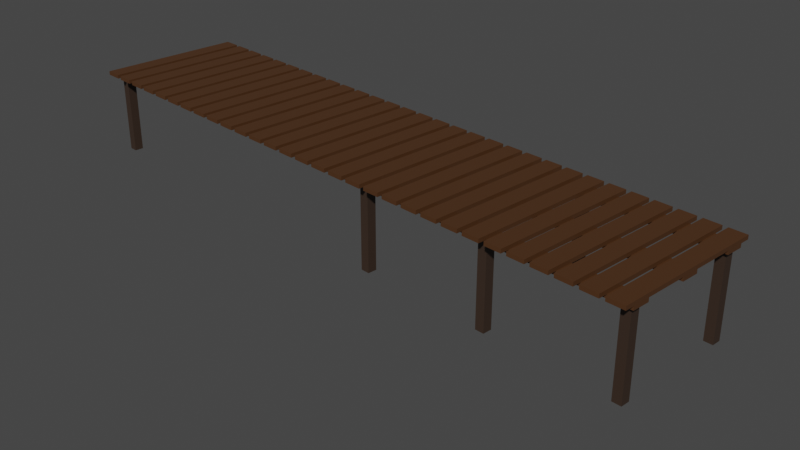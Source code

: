 # Source: Deck.blend  (saved by Blender 3.6.11; exported with 4.5.12 LTS)
import bpy
from mathutils import Matrix  # noqa: F401  (used for matrix-valued properties, if any)

bpy.ops.wm.read_factory_settings(use_empty=True)
scene = bpy.context.scene
scene.name = 'Scene'

# ---- collections
col_collection = bpy.data.collections.new('Collection'); scene.collection.children.link(col_collection)

# ---- materials (node trees are filled in below, after node groups)
mat_material = bpy.data.materials.new('Material')
mat_material.alpha_threshold = 0.0
mat_material.use_transparent_shadow = False
mat_material.roughness = 0.5
mat_material.line_color = (0.0, 0.0, 0.0, 1.0)
mat_material_003 = bpy.data.materials.new('Material.003')
mat_material_003.alpha_threshold = 0.0
mat_material_003.use_transparent_shadow = False
mat_material_003.roughness = 0.5
mat_material_003.line_color = (0.0, 0.0, 0.0, 1.0)
mat_material_001 = bpy.data.materials.new('Material.001')
mat_material_001.alpha_threshold = 0.0
mat_material_001.use_transparent_shadow = False
mat_material_001.roughness = 0.5
mat_material_001.line_color = (0.0, 0.0, 0.0, 1.0)

# ---- material node trees
mat_material.use_nodes = True; mat_material.node_tree.nodes.clear()
_N = mat_material.node_tree.nodes; _L = mat_material.node_tree.links
n0 = _N.new('ShaderNodeOutputMaterial'); n0.name = 'Material Output'; n0.location = (300, 300)
n1 = _N.new('ShaderNodeBsdfPrincipled'); n1.name = 'Principled BSDF'; n1.location = (10, 300)
n1.distribution = 'GGX'
n1.subsurface_method = 'RANDOM_WALK_SKIN'
n1.inputs[0].default_value = (0.07323, 0.02979, 0.009691, 1.0)
n1.inputs[3].default_value = 1.45
n1.inputs[27].default_value = (0.0, 0.0, 0.0, 1.0)
n1.inputs[28].default_value = 1.0
_L.new(n1.outputs[0], n0.inputs[0])
n0.is_active_output = True
mat_material_003.use_nodes = True; mat_material_003.node_tree.nodes.clear()
_N = mat_material_003.node_tree.nodes; _L = mat_material_003.node_tree.links
n0 = _N.new('ShaderNodeOutputMaterial'); n0.name = 'Material Output'; n0.location = (300, 300)
n1 = _N.new('ShaderNodeBsdfPrincipled'); n1.name = 'Principled BSDF'; n1.location = (10, 300)
n1.distribution = 'GGX'
n1.subsurface_method = 'RANDOM_WALK_SKIN'
n1.inputs[3].default_value = 1.45
n1.inputs[27].default_value = (0.0, 0.0, 0.0, 1.0)
n1.inputs[28].default_value = 1.0
_L.new(n1.outputs[0], n0.inputs[0])
n0.is_active_output = True
mat_material_001.use_nodes = True; mat_material_001.node_tree.nodes.clear()
_N = mat_material_001.node_tree.nodes; _L = mat_material_001.node_tree.links
n0 = _N.new('ShaderNodeOutputMaterial'); n0.name = 'Material Output'; n0.location = (300, 300)
n1 = _N.new('ShaderNodeBsdfPrincipled'); n1.name = 'Principled BSDF'; n1.location = (10, 300)
n1.distribution = 'GGX'
n1.subsurface_method = 'RANDOM_WALK_SKIN'
n1.inputs[0].default_value = (0.03968, 0.02352, 0.01553, 1.0)
n1.inputs[3].default_value = 1.45
n1.inputs[27].default_value = (0.0, 0.0, 0.0, 1.0)
n1.inputs[28].default_value = 1.0
_L.new(n1.outputs[0], n0.inputs[0])
n0.is_active_output = True

# ---- world
world_world = bpy.data.worlds.new('World'); scene.world = world_world
world_world.use_nodes = True; world_world.node_tree.nodes.clear()
_N = world_world.node_tree.nodes; _L = world_world.node_tree.links
n0 = _N.new('ShaderNodeOutputWorld'); n0.name = 'World Output'; n0.location = (300, 300)
n1 = _N.new('ShaderNodeBackground'); n1.name = 'Background'; n1.location = (10, 300)
n1.inputs[0].default_value = (0.05088, 0.05088, 0.05088, 1.0)
_L.new(n1.outputs[0], n0.inputs[0])
n0.is_active_output = True
world_world.color = (0.05088, 0.05088, 0.05088)
world_world.use_sun_shadow = False
world_world.sun_shadow_jitter_overblur = 0.0

# ---- cameras
cam_camera = bpy.data.cameras.new('Camera')
cam_camera.clip_end = 100.0
cam_camera.ortho_scale = 7.314

# ---- meshes
me_cube = bpy.data.meshes.new('Cube')
me_cube.from_pydata([(0.7283, 0.7283, 0.03667), (0.7283, 0.7283, -0.03667), (0.7283, -0.7283, 0.03667), (0.7283, -0.7283, -0.03667), (-0.7283, 0.7283, 0.03667), (-0.7283, 0.7283, -0.03667), (-0.7283, -0.7283, 0.03667), (-0.7283, -0.7283, -0.03667), (2.622, 0.7283, 0.03667), (2.622, 0.7283, -0.03667), (2.622, -0.7283, 0.03667), (2.622, -0.7283, -0.03667), (1.165, 0.7283, 0.03667), (1.165, 0.7283, -0.03667), (1.165, -0.7283, 0.03667), (1.165, -0.7283, -0.03667), (4.515, 0.7283, 0.03667), (4.515, 0.7283, -0.03667), (4.515, -0.7283, 0.03667), (4.515, -0.7283, -0.03667), (3.059, 0.7283, 0.03667), (3.059, 0.7283, -0.03667), (3.059, -0.7283, 0.03667), (3.059, -0.7283, -0.03667), (6.409, 0.7283, 0.03667), (6.409, 0.7283, -0.03667), (6.409, -0.7283, 0.03667), (6.409, -0.7283, -0.03667), (4.952, 0.7283, 0.03667), (4.952, 0.7283, -0.03667), (4.952, -0.7283, 0.03667), (4.952, -0.7283, -0.03667), (8.302, 0.7283, 0.03667), (8.302, 0.7283, -0.03667), (8.302, -0.7283, 0.03667), (8.302, -0.7283, -0.03667), (6.846, 0.7283, 0.03667), (6.846, 0.7283, -0.03667), (6.846, -0.7283, 0.03667), (6.846, -0.7283, -0.03667), (10.2, 0.7283, 0.03667), (10.2, 0.7283, -0.03667), (10.2, -0.7283, 0.03667), (10.2, -0.7283, -0.03667), (8.739, 0.7283, 0.03667), (8.739, 0.7283, -0.03667), (8.739, -0.7283, 0.03667), (8.739, -0.7283, -0.03667), (12.09, 0.7283, 0.03667), (12.09, 0.7283, -0.03667), (12.09, -0.7283, 0.03667), (12.09, -0.7283, -0.03667), (10.63, 0.7283, 0.03667), (10.63, 0.7283, -0.03667), (10.63, -0.7283, 0.03667), (10.63, -0.7283, -0.03667), (13.98, 0.7283, 0.03667), (13.98, 0.7283, -0.03667), (13.98, -0.7283, 0.03667), (13.98, -0.7283, -0.03667), (12.53, 0.7283, 0.03667), (12.53, 0.7283, -0.03667), (12.53, -0.7283, 0.03667), (12.53, -0.7283, -0.03667), (15.88, 0.7283, 0.03667), (15.88, 0.7283, -0.03667), (15.88, -0.7283, 0.03667), (15.88, -0.7283, -0.03667), (14.42, 0.7283, 0.03667), (14.42, 0.7283, -0.03667), (14.42, -0.7283, 0.03667), (14.42, -0.7283, -0.03667), (17.77, 0.7283, 0.03667), (17.77, 0.7283, -0.03667), (17.77, -0.7283, 0.03667), (17.77, -0.7283, -0.03667), (16.31, 0.7283, 0.03667), (16.31, 0.7283, -0.03667), (16.31, -0.7283, 0.03667), (16.31, -0.7283, -0.03667), (19.66, 0.7283, 0.03667), (19.66, 0.7283, -0.03667), (19.66, -0.7283, 0.03667), (19.66, -0.7283, -0.03667), (18.21, 0.7283, 0.03667), (18.21, 0.7283, -0.03667), (18.21, -0.7283, 0.03667), (18.21, -0.7283, -0.03667), (21.56, 0.7283, 0.03667), (21.56, 0.7283, -0.03667), (21.56, -0.7283, 0.03667), (21.56, -0.7283, -0.03667), (20.1, 0.7283, 0.03667), (20.1, 0.7283, -0.03667), (20.1, -0.7283, 0.03667), (20.1, -0.7283, -0.03667), (23.45, 0.7283, 0.03667), (23.45, 0.7283, -0.03667), (23.45, -0.7283, 0.03667), (23.45, -0.7283, -0.03667), (21.99, 0.7283, 0.03667), (21.99, 0.7283, -0.03667), (21.99, -0.7283, 0.03667), (21.99, -0.7283, -0.03667), (25.34, 0.7283, 0.03667), (25.34, 0.7283, -0.03667), (25.34, -0.7283, 0.03667), (25.34, -0.7283, -0.03667), (23.89, 0.7283, 0.03667), (23.89, 0.7283, -0.03667), (23.89, -0.7283, 0.03667), (23.89, -0.7283, -0.03667), (27.24, 0.7283, 0.03667), (27.24, 0.7283, -0.03667), (27.24, -0.7283, 0.03667), (27.24, -0.7283, -0.03667), (25.78, 0.7283, 0.03667), (25.78, 0.7283, -0.03667), (25.78, -0.7283, 0.03667), (25.78, -0.7283, -0.03667), (29.13, 0.7283, 0.03667), (29.13, 0.7283, -0.03667), (29.13, -0.7283, 0.03667), (29.13, -0.7283, -0.03667), (27.67, 0.7283, 0.03667), (27.67, 0.7283, -0.03667), (27.67, -0.7283, 0.03667), (27.67, -0.7283, -0.03667), (31.02, 0.7283, 0.03667), (31.02, 0.7283, -0.03667), (31.02, -0.7283, 0.03667), (31.02, -0.7283, -0.03667), (29.57, 0.7283, 0.03667), (29.57, 0.7283, -0.03667), (29.57, -0.7283, 0.03667), (29.57, -0.7283, -0.03667), (32.92, 0.7283, 0.03667), (32.92, 0.7283, -0.03667), (32.92, -0.7283, 0.03667), (32.92, -0.7283, -0.03667), (31.46, 0.7283, 0.03667), (31.46, 0.7283, -0.03667), (31.46, -0.7283, 0.03667), (31.46, -0.7283, -0.03667), (34.81, 0.7283, 0.03667), (34.81, 0.7283, -0.03667), (34.81, -0.7283, 0.03667), (34.81, -0.7283, -0.03667), (33.36, 0.7283, 0.03667), (33.36, 0.7283, -0.03667), (33.36, -0.7283, 0.03667), (33.36, -0.7283, -0.03667), (36.71, 0.7283, 0.03667), (36.71, 0.7283, -0.03667), (36.71, -0.7283, 0.03667), (36.71, -0.7283, -0.03667), (35.25, 0.7283, 0.03667), (35.25, 0.7283, -0.03667), (35.25, -0.7283, 0.03667), (35.25, -0.7283, -0.03667), (38.6, 0.7283, 0.03667), (38.6, 0.7283, -0.03667), (38.6, -0.7283, 0.03667), (38.6, -0.7283, -0.03667), (37.14, 0.7283, 0.03667), (37.14, 0.7283, -0.03667), (37.14, -0.7283, 0.03667), (37.14, -0.7283, -0.03667), (40.49, 0.7283, 0.03667), (40.49, 0.7283, -0.03667), (40.49, -0.7283, 0.03667), (40.49, -0.7283, -0.03667), (39.04, 0.7283, 0.03667), (39.04, 0.7283, -0.03667), (39.04, -0.7283, 0.03667), (39.04, -0.7283, -0.03667), (42.39, 0.7283, 0.03667), (42.39, 0.7283, -0.03667), (42.39, -0.7283, 0.03667), (42.39, -0.7283, -0.03667), (40.93, 0.7283, 0.03667), (40.93, 0.7283, -0.03667), (40.93, -0.7283, 0.03667), (40.93, -0.7283, -0.03667), (44.28, 0.7283, 0.03667), (44.28, 0.7283, -0.03667), (44.28, -0.7283, 0.03667), (44.28, -0.7283, -0.03667), (42.82, 0.7283, 0.03667), (42.82, 0.7283, -0.03667), (42.82, -0.7283, 0.03667), (42.82, -0.7283, -0.03667), (46.17, 0.7283, 0.03667), (46.17, 0.7283, -0.03667), (46.17, -0.7283, 0.03667), (46.17, -0.7283, -0.03667), (44.72, 0.7283, 0.03667), (44.72, 0.7283, -0.03667), (44.72, -0.7283, 0.03667), (44.72, -0.7283, -0.03667), (48.07, 0.7283, 0.03667), (48.07, 0.7283, -0.03667), (48.07, -0.7283, 0.03667), (48.07, -0.7283, -0.03667), (46.61, 0.7283, 0.03667), (46.61, 0.7283, -0.03667), (46.61, -0.7283, 0.03667), (46.61, -0.7283, -0.03667), (49.96, 0.7283, 0.03667), (49.96, 0.7283, -0.03667), (49.96, -0.7283, 0.03667), (49.96, -0.7283, -0.03667), (48.5, 0.7283, 0.03667), (48.5, 0.7283, -0.03667), (48.5, -0.7283, 0.03667), (48.5, -0.7283, -0.03667), (51.85, 0.7283, 0.03667), (51.85, 0.7283, -0.03667), (51.85, -0.7283, 0.03667), (51.85, -0.7283, -0.03667), (50.4, 0.7283, 0.03667), (50.4, 0.7283, -0.03667), (50.4, -0.7283, 0.03667), (50.4, -0.7283, -0.03667), (53.75, 0.7283, 0.03667), (53.75, 0.7283, -0.03667), (53.75, -0.7283, 0.03667), (53.75, -0.7283, -0.03667), (52.29, 0.7283, 0.03667), (52.29, 0.7283, -0.03667), (52.29, -0.7283, 0.03667), (52.29, -0.7283, -0.03667), (55.64, 0.7283, 0.03667), (55.64, 0.7283, -0.03667), (55.64, -0.7283, 0.03667), (55.64, -0.7283, -0.03667), (54.18, 0.7283, 0.03667), (54.18, 0.7283, -0.03667), (54.18, -0.7283, 0.03667), (54.18, -0.7283, -0.03667)], [], [(0, 4, 6, 2), (3, 2, 6, 7), (7, 6, 4, 5), (5, 1, 3, 7), (1, 0, 2, 3), (5, 4, 0, 1), (8, 12, 14, 10), (11, 10, 14, 15), (15, 14, 12, 13), (13, 9, 11, 15), (9, 8, 10, 11), (13, 12, 8, 9), (16, 20, 22, 18), (19, 18, 22, 23), (23, 22, 20, 21), (21, 17, 19, 23), (17, 16, 18, 19), (21, 20, 16, 17), (24, 28, 30, 26), (27, 26, 30, 31), (31, 30, 28, 29), (29, 25, 27, 31), (25, 24, 26, 27), (29, 28, 24, 25), (32, 36, 38, 34), (35, 34, 38, 39), (39, 38, 36, 37), (37, 33, 35, 39), (33, 32, 34, 35), (37, 36, 32, 33), (40, 44, 46, 42), (43, 42, 46, 47), (47, 46, 44, 45), (45, 41, 43, 47), (41, 40, 42, 43), (45, 44, 40, 41), (48, 52, 54, 50), (51, 50, 54, 55), (55, 54, 52, 53), (53, 49, 51, 55), (49, 48, 50, 51), (53, 52, 48, 49), (56, 60, 62, 58), (59, 58, 62, 63), (63, 62, 60, 61), (61, 57, 59, 63), (57, 56, 58, 59), (61, 60, 56, 57), (64, 68, 70, 66), (67, 66, 70, 71), (71, 70, 68, 69), (69, 65, 67, 71), (65, 64, 66, 67), (69, 68, 64, 65), (72, 76, 78, 74), (75, 74, 78, 79), (79, 78, 76, 77), (77, 73, 75, 79), (73, 72, 74, 75), (77, 76, 72, 73), (80, 84, 86, 82), (83, 82, 86, 87), (87, 86, 84, 85), (85, 81, 83, 87), (81, 80, 82, 83), (85, 84, 80, 81), (88, 92, 94, 90), (91, 90, 94, 95), (95, 94, 92, 93), (93, 89, 91, 95), (89, 88, 90, 91), (93, 92, 88, 89), (96, 100, 102, 98), (99, 98, 102, 103), (103, 102, 100, 101), (101, 97, 99, 103), (97, 96, 98, 99), (101, 100, 96, 97), (104, 108, 110, 106), (107, 106, 110, 111), (111, 110, 108, 109), (109, 105, 107, 111), (105, 104, 106, 107), (109, 108, 104, 105), (112, 116, 118, 114), (115, 114, 118, 119), (119, 118, 116, 117), (117, 113, 115, 119), (113, 112, 114, 115), (117, 116, 112, 113), (120, 124, 126, 122), (123, 122, 126, 127), (127, 126, 124, 125), (125, 121, 123, 127), (121, 120, 122, 123), (125, 124, 120, 121), (128, 132, 134, 130), (131, 130, 134, 135), (135, 134, 132, 133), (133, 129, 131, 135), (129, 128, 130, 131), (133, 132, 128, 129), (136, 140, 142, 138), (139, 138, 142, 143), (143, 142, 140, 141), (141, 137, 139, 143), (137, 136, 138, 139), (141, 140, 136, 137), (144, 148, 150, 146), (147, 146, 150, 151), (151, 150, 148, 149), (149, 145, 147, 151), (145, 144, 146, 147), (149, 148, 144, 145), (152, 156, 158, 154), (155, 154, 158, 159), (159, 158, 156, 157), (157, 153, 155, 159), (153, 152, 154, 155), (157, 156, 152, 153), (160, 164, 166, 162), (163, 162, 166, 167), (167, 166, 164, 165), (165, 161, 163, 167), (161, 160, 162, 163), (165, 164, 160, 161), (168, 172, 174, 170), (171, 170, 174, 175), (175, 174, 172, 173), (173, 169, 171, 175), (169, 168, 170, 171), (173, 172, 168, 169), (176, 180, 182, 178), (179, 178, 182, 183), (183, 182, 180, 181), (181, 177, 179, 183), (177, 176, 178, 179), (181, 180, 176, 177), (184, 188, 190, 186), (187, 186, 190, 191), (191, 190, 188, 189), (189, 185, 187, 191), (185, 184, 186, 187), (189, 188, 184, 185), (192, 196, 198, 194), (195, 194, 198, 199), (199, 198, 196, 197), (197, 193, 195, 199), (193, 192, 194, 195), (197, 196, 192, 193), (200, 204, 206, 202), (203, 202, 206, 207), (207, 206, 204, 205), (205, 201, 203, 207), (201, 200, 202, 203), (205, 204, 200, 201), (208, 212, 214, 210), (211, 210, 214, 215), (215, 214, 212, 213), (213, 209, 211, 215), (209, 208, 210, 211), (213, 212, 208, 209), (216, 220, 222, 218), (219, 218, 222, 223), (223, 222, 220, 221), (221, 217, 219, 223), (217, 216, 218, 219), (221, 220, 216, 217), (224, 228, 230, 226), (227, 226, 230, 231), (231, 230, 228, 229), (229, 225, 227, 231), (225, 224, 226, 227), (229, 228, 224, 225), (232, 236, 238, 234), (235, 234, 238, 239), (239, 238, 236, 237), (237, 233, 235, 239), (233, 232, 234, 235), (237, 236, 232, 233)])
_uv = me_cube.uv_layers.new(name='UVMap')
_uv.uv.foreach_set('vector', [0.625, 0.5, 0.875, 0.5, 0.875, 0.75, 0.625, 0.75, 0.375, 0.75, 0.625, 0.75, 0.625, 1.0, 0.375, 1.0, 0.375, 0.0, 0.625, 0.0, 0.625, 0.25, 0.375, 0.25, 0.125, 0.5, 0.375, 0.5, 0.375, 0.75, 0.125, 0.75, 0.375, 0.5, 0.625, 0.5, 0.625, 0.75, 0.375, 0.75, 0.375, 0.25, 0.625, 0.25, 0.625, 0.5, 0.375, 0.5, 0.625, 0.5, 0.875, 0.5, 0.875, 0.75, 0.625, 0.75, 0.375, 0.75, 0.625, 0.75, 0.625, 1.0, 0.375, 1.0, 0.375, 0.0, 0.625, 0.0, 0.625, 0.25, 0.375, 0.25, 0.125, 0.5, 0.375, 0.5, 0.375, 0.75, 0.125, 0.75, 0.375, 0.5, 0.625, 0.5, 0.625, 0.75, 0.375, 0.75, 0.375, 0.25, 0.625, 0.25, 0.625, 0.5, 0.375, 0.5, 0.625, 0.5, 0.875, 0.5, 0.875, 0.75, 0.625, 0.75, 0.375, 0.75, 0.625, 0.75, 0.625, 1.0, 0.375, 1.0, 0.375, 0.0, 0.625, 0.0, 0.625, 0.25, 0.375, 0.25, 0.125, 0.5, 0.375, 0.5, 0.375, 0.75, 0.125, 0.75, 0.375, 0.5, 0.625, 0.5, 0.625, 0.75, 0.375, 0.75, 0.375, 0.25, 0.625, 0.25, 0.625, 0.5, 0.375, 0.5, 0.625, 0.5, 0.875, 0.5, 0.875, 0.75, 0.625, 0.75, 0.375, 0.75, 0.625, 0.75, 0.625, 1.0, 0.375, 1.0, 0.375, 0.0, 0.625, 0.0, 0.625, 0.25, 0.375, 0.25, 0.125, 0.5, 0.375, 0.5, 0.375, 0.75, 0.125, 0.75, 0.375, 0.5, 0.625, 0.5, 0.625, 0.75, 0.375, 0.75, 0.375, 0.25, 0.625, 0.25, 0.625, 0.5, 0.375, 0.5, 0.625, 0.5, 0.875, 0.5, 0.875, 0.75, 0.625, 0.75, 0.375, 0.75, 0.625, 0.75, 0.625, 1.0, 0.375, 1.0, 0.375, 0.0, 0.625, 0.0, 0.625, 0.25, 0.375, 0.25, 0.125, 0.5, 0.375, 0.5, 0.375, 0.75, 0.125, 0.75, 0.375, 0.5, 0.625, 0.5, 0.625, 0.75, 0.375, 0.75, 0.375, 0.25, 0.625, 0.25, 0.625, 0.5, 0.375, 0.5, 0.625, 0.5, 0.875, 0.5, 0.875, 0.75, 0.625, 0.75, 0.375, 0.75, 0.625, 0.75, 0.625, 1.0, 0.375, 1.0, 0.375, 0.0, 0.625, 0.0, 0.625, 0.25, 0.375, 0.25, 0.125, 0.5, 0.375, 0.5, 0.375, 0.75, 0.125, 0.75, 0.375, 0.5, 0.625, 0.5, 0.625, 0.75, 0.375, 0.75, 0.375, 0.25, 0.625, 0.25, 0.625, 0.5, 0.375, 0.5, 0.625, 0.5, 0.875, 0.5, 0.875, 0.75, 0.625, 0.75, 0.375, 0.75, 0.625, 0.75, 0.625, 1.0, 0.375, 1.0, 0.375, 0.0, 0.625, 0.0, 0.625, 0.25, 0.375, 0.25, 0.125, 0.5, 0.375, 0.5, 0.375, 0.75, 0.125, 0.75, 0.375, 0.5, 0.625, 0.5, 0.625, 0.75, 0.375, 0.75, 0.375, 0.25, 0.625, 0.25, 0.625, 0.5, 0.375, 0.5, 0.625, 0.5, 0.875, 0.5, 0.875, 0.75, 0.625, 0.75, 0.375, 0.75, 0.625, 0.75, 0.625, 1.0, 0.375, 1.0, 0.375, 0.0, 0.625, 0.0, 0.625, 0.25, 0.375, 0.25, 0.125, 0.5, 0.375, 0.5, 0.375, 0.75, 0.125, 0.75, 0.375, 0.5, 0.625, 0.5, 0.625, 0.75, 0.375, 0.75, 0.375, 0.25, 0.625, 0.25, 0.625, 0.5, 0.375, 0.5, 0.625, 0.5, 0.875, 0.5, 0.875, 0.75, 0.625, 0.75, 0.375, 0.75, 0.625, 0.75, 0.625, 1.0, 0.375, 1.0, 0.375, 0.0, 0.625, 0.0, 0.625, 0.25, 0.375, 0.25, 0.125, 0.5, 0.375, 0.5, 0.375, 0.75, 0.125, 0.75, 0.375, 0.5, 0.625, 0.5, 0.625, 0.75, 0.375, 0.75, 0.375, 0.25, 0.625, 0.25, 0.625, 0.5, 0.375, 0.5, 0.625, 0.5, 0.875, 0.5, 0.875, 0.75, 0.625, 0.75, 0.375, 0.75, 0.625, 0.75, 0.625, 1.0, 0.375, 1.0, 0.375, 0.0, 0.625, 0.0, 0.625, 0.25, 0.375, 0.25, 0.125, 0.5, 0.375, 0.5, 0.375, 0.75, 0.125, 0.75, 0.375, 0.5, 0.625, 0.5, 0.625, 0.75, 0.375, 0.75, 0.375, 0.25, 0.625, 0.25, 0.625, 0.5, 0.375, 0.5, 0.625, 0.5, 0.875, 0.5, 0.875, 0.75, 0.625, 0.75, 0.375, 0.75, 0.625, 0.75, 0.625, 1.0, 0.375, 1.0, 0.375, 0.0, 0.625, 0.0, 0.625, 0.25, 0.375, 0.25, 0.125, 0.5, 0.375, 0.5, 0.375, 0.75, 0.125, 0.75, 0.375, 0.5, 0.625, 0.5, 0.625, 0.75, 0.375, 0.75, 0.375, 0.25, 0.625, 0.25, 0.625, 0.5, 0.375, 0.5, 0.625, 0.5, 0.875, 0.5, 0.875, 0.75, 0.625, 0.75, 0.375, 0.75, 0.625, 0.75, 0.625, 1.0, 0.375, 1.0, 0.375, 0.0, 0.625, 0.0, 0.625, 0.25, 0.375, 0.25, 0.125, 0.5, 0.375, 0.5, 0.375, 0.75, 0.125, 0.75, 0.375, 0.5, 0.625, 0.5, 0.625, 0.75, 0.375, 0.75, 0.375, 0.25, 0.625, 0.25, 0.625, 0.5, 0.375, 0.5, 0.625, 0.5, 0.875, 0.5, 0.875, 0.75, 0.625, 0.75, 0.375, 0.75, 0.625, 0.75, 0.625, 1.0, 0.375, 1.0, 0.375, 0.0, 0.625, 0.0, 0.625, 0.25, 0.375, 0.25, 0.125, 0.5, 0.375, 0.5, 0.375, 0.75, 0.125, 0.75, 0.375, 0.5, 0.625, 0.5, 0.625, 0.75, 0.375, 0.75, 0.375, 0.25, 0.625, 0.25, 0.625, 0.5, 0.375, 0.5, 0.625, 0.5, 0.875, 0.5, 0.875, 0.75, 0.625, 0.75, 0.375, 0.75, 0.625, 0.75, 0.625, 1.0, 0.375, 1.0, 0.375, 0.0, 0.625, 0.0, 0.625, 0.25, 0.375, 0.25, 0.125, 0.5, 0.375, 0.5, 0.375, 0.75, 0.125, 0.75, 0.375, 0.5, 0.625, 0.5, 0.625, 0.75, 0.375, 0.75, 0.375, 0.25, 0.625, 0.25, 0.625, 0.5, 0.375, 0.5, 0.625, 0.5, 0.875, 0.5, 0.875, 0.75, 0.625, 0.75, 0.375, 0.75, 0.625, 0.75, 0.625, 1.0, 0.375, 1.0, 0.375, 0.0, 0.625, 0.0, 0.625, 0.25, 0.375, 0.25, 0.125, 0.5, 0.375, 0.5, 0.375, 0.75, 0.125, 0.75, 0.375, 0.5, 0.625, 0.5, 0.625, 0.75, 0.375, 0.75, 0.375, 0.25, 0.625, 0.25, 0.625, 0.5, 0.375, 0.5, 0.625, 0.5, 0.875, 0.5, 0.875, 0.75, 0.625, 0.75, 0.375, 0.75, 0.625, 0.75, 0.625, 1.0, 0.375, 1.0, 0.375, 0.0, 0.625, 0.0, 0.625, 0.25, 0.375, 0.25, 0.125, 0.5, 0.375, 0.5, 0.375, 0.75, 0.125, 0.75, 0.375, 0.5, 0.625, 0.5, 0.625, 0.75, 0.375, 0.75, 0.375, 0.25, 0.625, 0.25, 0.625, 0.5, 0.375, 0.5, 0.625, 0.5, 0.875, 0.5, 0.875, 0.75, 0.625, 0.75, 0.375, 0.75, 0.625, 0.75, 0.625, 1.0, 0.375, 1.0, 0.375, 0.0, 0.625, 0.0, 0.625, 0.25, 0.375, 0.25, 0.125, 0.5, 0.375, 0.5, 0.375, 0.75, 0.125, 0.75, 0.375, 0.5, 0.625, 0.5, 0.625, 0.75, 0.375, 0.75, 0.375, 0.25, 0.625, 0.25, 0.625, 0.5, 0.375, 0.5, 0.625, 0.5, 0.875, 0.5, 0.875, 0.75, 0.625, 0.75, 0.375, 0.75, 0.625, 0.75, 0.625, 1.0, 0.375, 1.0, 0.375, 0.0, 0.625, 0.0, 0.625, 0.25, 0.375, 0.25, 0.125, 0.5, 0.375, 0.5, 0.375, 0.75, 0.125, 0.75, 0.375, 0.5, 0.625, 0.5, 0.625, 0.75, 0.375, 0.75, 0.375, 0.25, 0.625, 0.25, 0.625, 0.5, 0.375, 0.5, 0.625, 0.5, 0.875, 0.5, 0.875, 0.75, 0.625, 0.75, 0.375, 0.75, 0.625, 0.75, 0.625, 1.0, 0.375, 1.0, 0.375, 0.0, 0.625, 0.0, 0.625, 0.25, 0.375, 0.25, 0.125, 0.5, 0.375, 0.5, 0.375, 0.75, 0.125, 0.75, 0.375, 0.5, 0.625, 0.5, 0.625, 0.75, 0.375, 0.75, 0.375, 0.25, 0.625, 0.25, 0.625, 0.5, 0.375, 0.5, 0.625, 0.5, 0.875, 0.5, 0.875, 0.75, 0.625, 0.75, 0.375, 0.75, 0.625, 0.75, 0.625, 1.0, 0.375, 1.0, 0.375, 0.0, 0.625, 0.0, 0.625, 0.25, 0.375, 0.25, 0.125, 0.5, 0.375, 0.5, 0.375, 0.75, 0.125, 0.75, 0.375, 0.5, 0.625, 0.5, 0.625, 0.75, 0.375, 0.75, 0.375, 0.25, 0.625, 0.25, 0.625, 0.5, 0.375, 0.5, 0.625, 0.5, 0.875, 0.5, 0.875, 0.75, 0.625, 0.75, 0.375, 0.75, 0.625, 0.75, 0.625, 1.0, 0.375, 1.0, 0.375, 0.0, 0.625, 0.0, 0.625, 0.25, 0.375, 0.25, 0.125, 0.5, 0.375, 0.5, 0.375, 0.75, 0.125, 0.75, 0.375, 0.5, 0.625, 0.5, 0.625, 0.75, 0.375, 0.75, 0.375, 0.25, 0.625, 0.25, 0.625, 0.5, 0.375, 0.5, 0.625, 0.5, 0.875, 0.5, 0.875, 0.75, 0.625, 0.75, 0.375, 0.75, 0.625, 0.75, 0.625, 1.0, 0.375, 1.0, 0.375, 0.0, 0.625, 0.0, 0.625, 0.25, 0.375, 0.25, 0.125, 0.5, 0.375, 0.5, 0.375, 0.75, 0.125, 0.75, 0.375, 0.5, 0.625, 0.5, 0.625, 0.75, 0.375, 0.75, 0.375, 0.25, 0.625, 0.25, 0.625, 0.5, 0.375, 0.5, 0.625, 0.5, 0.875, 0.5, 0.875, 0.75, 0.625, 0.75, 0.375, 0.75, 0.625, 0.75, 0.625, 1.0, 0.375, 1.0, 0.375, 0.0, 0.625, 0.0, 0.625, 0.25, 0.375, 0.25, 0.125, 0.5, 0.375, 0.5, 0.375, 0.75, 0.125, 0.75, 0.375, 0.5, 0.625, 0.5, 0.625, 0.75, 0.375, 0.75, 0.375, 0.25, 0.625, 0.25, 0.625, 0.5, 0.375, 0.5, 0.625, 0.5, 0.875, 0.5, 0.875, 0.75, 0.625, 0.75, 0.375, 0.75, 0.625, 0.75, 0.625, 1.0, 0.375, 1.0, 0.375, 0.0, 0.625, 0.0, 0.625, 0.25, 0.375, 0.25, 0.125, 0.5, 0.375, 0.5, 0.375, 0.75, 0.125, 0.75, 0.375, 0.5, 0.625, 0.5, 0.625, 0.75, 0.375, 0.75, 0.375, 0.25, 0.625, 0.25, 0.625, 0.5, 0.375, 0.5, 0.625, 0.5, 0.875, 0.5, 0.875, 0.75, 0.625, 0.75, 0.375, 0.75, 0.625, 0.75, 0.625, 1.0, 0.375, 1.0, 0.375, 0.0, 0.625, 0.0, 0.625, 0.25, 0.375, 0.25, 0.125, 0.5, 0.375, 0.5, 0.375, 0.75, 0.125, 0.75, 0.375, 0.5, 0.625, 0.5, 0.625, 0.75, 0.375, 0.75, 0.375, 0.25, 0.625, 0.25, 0.625, 0.5, 0.375, 0.5, 0.625, 0.5, 0.875, 0.5, 0.875, 0.75, 0.625, 0.75, 0.375, 0.75, 0.625, 0.75, 0.625, 1.0, 0.375, 1.0, 0.375, 0.0, 0.625, 0.0, 0.625, 0.25, 0.375, 0.25, 0.125, 0.5, 0.375, 0.5, 0.375, 0.75, 0.125, 0.75, 0.375, 0.5, 0.625, 0.5, 0.625, 0.75, 0.375, 0.75, 0.375, 0.25, 0.625, 0.25, 0.625, 0.5, 0.375, 0.5, 0.625, 0.5, 0.875, 0.5, 0.875, 0.75, 0.625, 0.75, 0.375, 0.75, 0.625, 0.75, 0.625, 1.0, 0.375, 1.0, 0.375, 0.0, 0.625, 0.0, 0.625, 0.25, 0.375, 0.25, 0.125, 0.5, 0.375, 0.5, 0.375, 0.75, 0.125, 0.75, 0.375, 0.5, 0.625, 0.5, 0.625, 0.75, 0.375, 0.75, 0.375, 0.25, 0.625, 0.25, 0.625, 0.5, 0.375, 0.5, 0.625, 0.5, 0.875, 0.5, 0.875, 0.75, 0.625, 0.75, 0.375, 0.75, 0.625, 0.75, 0.625, 1.0, 0.375, 1.0, 0.375, 0.0, 0.625, 0.0, 0.625, 0.25, 0.375, 0.25, 0.125, 0.5, 0.375, 0.5, 0.375, 0.75, 0.125, 0.75, 0.375, 0.5, 0.625, 0.5, 0.625, 0.75, 0.375, 0.75, 0.375, 0.25, 0.625, 0.25, 0.625, 0.5, 0.375, 0.5, 0.625, 0.5, 0.875, 0.5, 0.875, 0.75, 0.625, 0.75, 0.375, 0.75, 0.625, 0.75, 0.625, 1.0, 0.375, 1.0, 0.375, 0.0, 0.625, 0.0, 0.625, 0.25, 0.375, 0.25, 0.125, 0.5, 0.375, 0.5, 0.375, 0.75, 0.125, 0.75, 0.375, 0.5, 0.625, 0.5, 0.625, 0.75, 0.375, 0.75, 0.375, 0.25, 0.625, 0.25, 0.625, 0.5, 0.375, 0.5, 0.625, 0.5, 0.875, 0.5, 0.875, 0.75, 0.625, 0.75, 0.375, 0.75, 0.625, 0.75, 0.625, 1.0, 0.375, 1.0, 0.375, 0.0, 0.625, 0.0, 0.625, 0.25, 0.375, 0.25, 0.125, 0.5, 0.375, 0.5, 0.375, 0.75, 0.125, 0.75, 0.375, 0.5, 0.625, 0.5, 0.625, 0.75, 0.375, 0.75, 0.375, 0.25, 0.625, 0.25, 0.625, 0.5, 0.375, 0.5])
me_cube.materials.append(mat_material)
me_cube.use_mirror_vertex_groups = False
me_cube.update()
me_cube_002 = bpy.data.meshes.new('Cube.002')
me_cube_002.from_pydata([(0.7283, 0.7283, 0.03667), (0.7283, 0.7283, -0.03667), (0.7283, -5.657, 0.03667), (0.7283, -5.657, -0.03667), (-0.7283, 0.7283, 0.03667), (-0.7283, 0.7283, -0.03667), (-0.7283, -5.657, 0.03667), (-0.7283, -5.657, -0.03667)], [], [(0, 4, 6, 2), (3, 2, 6, 7), (7, 6, 4, 5), (5, 1, 3, 7), (1, 0, 2, 3), (5, 4, 0, 1)])
_uv = me_cube_002.uv_layers.new(name='UVMap')
_uv.uv.foreach_set('vector', [0.625, 0.5, 0.875, 0.5, 0.875, 0.75, 0.625, 0.75, 0.375, 0.75, 0.625, 0.75, 0.625, 1.0, 0.375, 1.0, 0.375, 0.0, 0.625, 0.0, 0.625, 0.25, 0.375, 0.25, 0.125, 0.5, 0.375, 0.5, 0.375, 0.75, 0.125, 0.75, 0.375, 0.5, 0.625, 0.5, 0.625, 0.75, 0.375, 0.75, 0.375, 0.25, 0.625, 0.25, 0.625, 0.5, 0.375, 0.5])
me_cube_002.materials.append(mat_material)
me_cube_002.use_mirror_vertex_groups = False
me_cube_002.update()
me_cube_003 = bpy.data.meshes.new('Cube.003')
me_cube_003.from_pydata([(0.7283, 0.7283, 0.03667), (0.7283, 0.7283, -0.03667), (0.7283, -0.7283, 0.03667), (0.7283, -0.7283, -0.03667), (-0.7283, 0.7283, 0.03667), (-0.7283, 0.7283, -0.03667), (-0.7283, -0.7283, 0.03667), (-0.7283, -0.7283, -0.03667)], [], [(0, 4, 6, 2), (3, 2, 6, 7), (7, 6, 4, 5), (5, 1, 3, 7), (1, 0, 2, 3), (5, 4, 0, 1)])
_uv = me_cube_003.uv_layers.new(name='UVMap')
_uv.uv.foreach_set('vector', [0.625, 0.5, 0.875, 0.5, 0.875, 0.75, 0.625, 0.75, 0.375, 0.75, 0.625, 0.75, 0.625, 1.0, 0.375, 1.0, 0.375, 0.0, 0.625, 0.0, 0.625, 0.25, 0.375, 0.25, 0.125, 0.5, 0.375, 0.5, 0.375, 0.75, 0.125, 0.75, 0.375, 0.5, 0.625, 0.5, 0.625, 0.75, 0.375, 0.75, 0.375, 0.25, 0.625, 0.25, 0.625, 0.5, 0.375, 0.5])
me_cube_003.materials.append(mat_material_003)
me_cube_003.use_mirror_vertex_groups = False
me_cube_003.update()
me_cube_004 = bpy.data.meshes.new('Cube.004')
me_cube_004.from_pydata([(0.7283, 3.193, 0.03667), (0.7283, 3.193, -0.03667), (0.7283, -3.193, 0.03667), (0.7283, -3.193, -0.03667), (-0.7283, 3.193, 0.03667), (-0.7283, 3.193, -0.03667), (-0.7283, -3.193, 0.03667), (-0.7283, -3.193, -0.03667)], [], [(0, 4, 6, 2), (3, 2, 6, 7), (7, 6, 4, 5), (5, 1, 3, 7), (1, 0, 2, 3), (5, 4, 0, 1)])
_uv = me_cube_004.uv_layers.new(name='UVMap')
_uv.uv.foreach_set('vector', [0.625, 0.5, 0.875, 0.5, 0.875, 0.75, 0.625, 0.75, 0.375, 0.75, 0.625, 0.75, 0.625, 1.0, 0.375, 1.0, 0.375, 0.0, 0.625, 0.0, 0.625, 0.25, 0.375, 0.25, 0.125, 0.5, 0.375, 0.5, 0.375, 0.75, 0.125, 0.75, 0.375, 0.5, 0.625, 0.5, 0.625, 0.75, 0.375, 0.75, 0.375, 0.25, 0.625, 0.25, 0.625, 0.5, 0.375, 0.5])
me_cube_004.materials.append(mat_material)
me_cube_004.use_mirror_vertex_groups = False
me_cube_004.update()
me_cube_005 = bpy.data.meshes.new('Cube.005')
me_cube_005.from_pydata([(0.7283, 3.193, 0.03667), (0.7283, 3.193, -0.03667), (0.7283, -3.193, 0.03667), (0.7283, -3.193, -0.03667), (-0.7283, 3.193, 0.03667), (-0.7283, 3.193, -0.03667), (-0.7283, -3.193, 0.03667), (-0.7283, -3.193, -0.03667)], [], [(0, 4, 6, 2), (3, 2, 6, 7), (7, 6, 4, 5), (5, 1, 3, 7), (1, 0, 2, 3), (5, 4, 0, 1)])
_uv = me_cube_005.uv_layers.new(name='UVMap')
_uv.uv.foreach_set('vector', [0.625, 0.5, 0.875, 0.5, 0.875, 0.75, 0.625, 0.75, 0.375, 0.75, 0.625, 0.75, 0.625, 1.0, 0.375, 1.0, 0.375, 0.0, 0.625, 0.0, 0.625, 0.25, 0.375, 0.25, 0.125, 0.5, 0.375, 0.5, 0.375, 0.75, 0.125, 0.75, 0.375, 0.5, 0.625, 0.5, 0.625, 0.75, 0.375, 0.75, 0.375, 0.25, 0.625, 0.25, 0.625, 0.5, 0.375, 0.5])
me_cube_005.materials.append(mat_material)
me_cube_005.use_mirror_vertex_groups = False
me_cube_005.update()
me_cube_009 = bpy.data.meshes.new('Cube.009')
me_cube_009.from_pydata([(-1.0, -1.0, -1.0), (-1.0, -1.0, 18.1), (-1.0, 1.0, -1.0), (-1.0, 1.0, 18.1), (1.0, -1.0, -1.0), (1.0, -1.0, 18.1), (1.0, 1.0, -1.0), (1.0, 1.0, 18.1), (143.7, -1.0, -1.0), (143.7, -1.0, 18.1), (143.7, 1.0, -1.0), (143.7, 1.0, 18.1), (145.7, -1.0, -1.0), (145.7, -1.0, 18.1), (145.7, 1.0, -1.0), (145.7, 1.0, 18.1), (143.7, -27.13, -1.0), (143.7, -27.13, 18.1), (143.7, -25.13, -1.0), (143.7, -25.13, 18.1), (145.7, -27.13, -1.0), (145.7, -27.13, 18.1), (145.7, -25.13, -1.0), (145.7, -25.13, 18.1), (-1.0, -27.13, -1.0), (-1.0, -27.13, 18.1), (-1.0, -25.13, -1.0), (-1.0, -25.13, 18.1), (1.0, -27.13, -1.0), (1.0, -27.13, 18.1), (1.0, -25.13, -1.0), (1.0, -25.13, 18.1), (28.74, -1.0, -1.0), (28.74, -1.0, 18.1), (28.74, 1.0, -1.0), (28.74, 1.0, 18.1), (30.74, -1.0, -1.0), (30.74, -1.0, 18.1), (30.74, 1.0, -1.0), (30.74, 1.0, 18.1), (28.74, -27.13, -1.0), (28.74, -27.13, 18.1), (28.74, -25.13, -1.0), (28.74, -25.13, 18.1), (30.74, -27.13, -1.0), (30.74, -27.13, 18.1), (30.74, -25.13, -1.0), (30.74, -25.13, 18.1), (58.94, -27.13, -1.0), (58.94, -27.13, 18.1), (58.94, -25.13, -1.0), (58.94, -25.13, 18.1), (60.94, -27.13, -1.0), (60.94, -27.13, 18.1), (60.94, -25.13, -1.0), (60.94, -25.13, 18.1), (58.94, -1.0, -1.0), (58.94, -1.0, 18.1), (58.94, 1.0, -1.0), (58.94, 1.0, 18.1), (60.94, -1.0, -1.0), (60.94, -1.0, 18.1), (60.94, 1.0, -1.0), (60.94, 1.0, 18.1)], [], [(0, 1, 3, 2), (2, 3, 7, 6), (6, 7, 5, 4), (4, 5, 1, 0), (2, 6, 4, 0), (7, 3, 1, 5), (8, 9, 11, 10), (10, 11, 15, 14), (14, 15, 13, 12), (12, 13, 9, 8), (10, 14, 12, 8), (15, 11, 9, 13), (16, 17, 19, 18), (18, 19, 23, 22), (22, 23, 21, 20), (20, 21, 17, 16), (18, 22, 20, 16), (23, 19, 17, 21), (24, 25, 27, 26), (26, 27, 31, 30), (30, 31, 29, 28), (28, 29, 25, 24), (26, 30, 28, 24), (31, 27, 25, 29), (32, 33, 35, 34), (34, 35, 39, 38), (38, 39, 37, 36), (36, 37, 33, 32), (34, 38, 36, 32), (39, 35, 33, 37), (40, 41, 43, 42), (42, 43, 47, 46), (46, 47, 45, 44), (44, 45, 41, 40), (42, 46, 44, 40), (47, 43, 41, 45), (48, 49, 51, 50), (50, 51, 55, 54), (54, 55, 53, 52), (52, 53, 49, 48), (50, 54, 52, 48), (55, 51, 49, 53), (56, 57, 59, 58), (58, 59, 63, 62), (62, 63, 61, 60), (60, 61, 57, 56), (58, 62, 60, 56), (63, 59, 57, 61)])
_uv = me_cube_009.uv_layers.new(name='UVMap')
_uv.uv.foreach_set('vector', [0.375, 0.0, 0.625, 0.0, 0.625, 0.25, 0.375, 0.25, 0.375, 0.25, 0.625, 0.25, 0.625, 0.5, 0.375, 0.5, 0.375, 0.5, 0.625, 0.5, 0.625, 0.75, 0.375, 0.75, 0.375, 0.75, 0.625, 0.75, 0.625, 1.0, 0.375, 1.0, 0.125, 0.5, 0.375, 0.5, 0.375, 0.75, 0.125, 0.75, 0.625, 0.5, 0.875, 0.5, 0.875, 0.75, 0.625, 0.75, 0.375, 0.0, 0.625, 0.0, 0.625, 0.25, 0.375, 0.25, 0.375, 0.25, 0.625, 0.25, 0.625, 0.5, 0.375, 0.5, 0.375, 0.5, 0.625, 0.5, 0.625, 0.75, 0.375, 0.75, 0.375, 0.75, 0.625, 0.75, 0.625, 1.0, 0.375, 1.0, 0.125, 0.5, 0.375, 0.5, 0.375, 0.75, 0.125, 0.75, 0.625, 0.5, 0.875, 0.5, 0.875, 0.75, 0.625, 0.75, 0.375, 0.0, 0.625, 0.0, 0.625, 0.25, 0.375, 0.25, 0.375, 0.25, 0.625, 0.25, 0.625, 0.5, 0.375, 0.5, 0.375, 0.5, 0.625, 0.5, 0.625, 0.75, 0.375, 0.75, 0.375, 0.75, 0.625, 0.75, 0.625, 1.0, 0.375, 1.0, 0.125, 0.5, 0.375, 0.5, 0.375, 0.75, 0.125, 0.75, 0.625, 0.5, 0.875, 0.5, 0.875, 0.75, 0.625, 0.75, 0.375, 0.0, 0.625, 0.0, 0.625, 0.25, 0.375, 0.25, 0.375, 0.25, 0.625, 0.25, 0.625, 0.5, 0.375, 0.5, 0.375, 0.5, 0.625, 0.5, 0.625, 0.75, 0.375, 0.75, 0.375, 0.75, 0.625, 0.75, 0.625, 1.0, 0.375, 1.0, 0.125, 0.5, 0.375, 0.5, 0.375, 0.75, 0.125, 0.75, 0.625, 0.5, 0.875, 0.5, 0.875, 0.75, 0.625, 0.75, 0.375, 0.0, 0.625, 0.0, 0.625, 0.25, 0.375, 0.25, 0.375, 0.25, 0.625, 0.25, 0.625, 0.5, 0.375, 0.5, 0.375, 0.5, 0.625, 0.5, 0.625, 0.75, 0.375, 0.75, 0.375, 0.75, 0.625, 0.75, 0.625, 1.0, 0.375, 1.0, 0.125, 0.5, 0.375, 0.5, 0.375, 0.75, 0.125, 0.75, 0.625, 0.5, 0.875, 0.5, 0.875, 0.75, 0.625, 0.75, 0.375, 0.0, 0.625, 0.0, 0.625, 0.25, 0.375, 0.25, 0.375, 0.25, 0.625, 0.25, 0.625, 0.5, 0.375, 0.5, 0.375, 0.5, 0.625, 0.5, 0.625, 0.75, 0.375, 0.75, 0.375, 0.75, 0.625, 0.75, 0.625, 1.0, 0.375, 1.0, 0.125, 0.5, 0.375, 0.5, 0.375, 0.75, 0.125, 0.75, 0.625, 0.5, 0.875, 0.5, 0.875, 0.75, 0.625, 0.75, 0.375, 0.0, 0.625, 0.0, 0.625, 0.25, 0.375, 0.25, 0.375, 0.25, 0.625, 0.25, 0.625, 0.5, 0.375, 0.5, 0.375, 0.5, 0.625, 0.5, 0.625, 0.75, 0.375, 0.75, 0.375, 0.75, 0.625, 0.75, 0.625, 1.0, 0.375, 1.0, 0.125, 0.5, 0.375, 0.5, 0.375, 0.75, 0.125, 0.75, 0.625, 0.5, 0.875, 0.5, 0.875, 0.75, 0.625, 0.75, 0.375, 0.0, 0.625, 0.0, 0.625, 0.25, 0.375, 0.25, 0.375, 0.25, 0.625, 0.25, 0.625, 0.5, 0.375, 0.5, 0.375, 0.5, 0.625, 0.5, 0.625, 0.75, 0.375, 0.75, 0.375, 0.75, 0.625, 0.75, 0.625, 1.0, 0.375, 1.0, 0.125, 0.5, 0.375, 0.5, 0.375, 0.75, 0.125, 0.75, 0.625, 0.5, 0.875, 0.5, 0.875, 0.75, 0.625, 0.75])
me_cube_009.materials.append(mat_material_001)
me_cube_009.update()

# ---- objects
ob_deck = bpy.data.objects.new('Deck', me_cube)
ob_camera = bpy.data.objects.new('Camera', cam_camera)
ob_m_support = bpy.data.objects.new('m support', me_cube_002)
ob_cube_002 = bpy.data.objects.new('Cube.002', me_cube_003)
ob_l_support = bpy.data.objects.new('l support', me_cube_004)
ob_r_support = bpy.data.objects.new('r support', me_cube_005)
ob_legs = bpy.data.objects.new('Legs', me_cube_009)

# ---- transforms, parenting, visibility, modifiers, constraints
ob_deck.location = (0.1407, 0.0, 0.5915)
ob_deck.scale = (0.1939, 1.712, 0.8691)
ob_deck.lock_rotations_4d = False
ob_deck.empty_display_type = 'ARROWS'
ob_deck.lineart.crease_threshold = 0.0
ob_camera.location = (16.84, -10.21, 6.809)
ob_camera.rotation_euler = (1.109, 0.0, 0.8149)
ob_camera.lock_rotations_4d = False
ob_camera.empty_display_type = 'ARROWS'
ob_camera.color = (0.0, 0.0, 0.0, 0.0)
ob_camera.display_type = 'WIRE'
ob_camera.lineart.crease_threshold = 0.0
ob_m_support.location = (1.245, 0.0002835, 0.5298)
ob_m_support.rotation_euler = (0.0, -0.0, 1.571)
ob_m_support.scale = (0.1939, 1.712, 0.8691)
ob_m_support.lock_rotations_4d = False
ob_m_support.empty_display_type = 'ARROWS'
ob_m_support.lineart.crease_threshold = 0.0
ob_cube_002.location = (-5.735, -3.54, 0.5915)
ob_cube_002.scale = (0.1939, 1.712, 0.8691)
ob_cube_002.lock_rotations_4d = False
ob_cube_002.empty_display_type = 'ARROWS'
ob_cube_002.lineart.crease_threshold = 0.0
ob_l_support.location = (5.463, 0.9531, 0.5298)
ob_l_support.rotation_euler = (0.0, -0.0, 1.571)
ob_l_support.scale = (0.1939, 1.712, 0.8691)
ob_l_support.lock_rotations_4d = False
ob_l_support.empty_display_type = 'ARROWS'
ob_l_support.lineart.crease_threshold = 0.0
ob_r_support.location = (5.463, -0.9575, 0.5298)
ob_r_support.rotation_euler = (0.0, -0.0, 1.571)
ob_r_support.scale = (0.1939, 1.712, 0.8691)
ob_r_support.lock_rotations_4d = False
ob_r_support.empty_display_type = 'ARROWS'
ob_r_support.lineart.crease_threshold = 0.0
ob_legs.location = (10.79, -0.9589, 0.4796)
ob_legs.scale = (-0.0736, -0.0736, -0.0736)

# ---- collection membership
col_collection.objects.link(ob_deck)
col_collection.objects.link(ob_camera)
col_collection.objects.link(ob_m_support)
col_collection.objects.link(ob_cube_002)
col_collection.objects.link(ob_l_support)
col_collection.objects.link(ob_r_support)
col_collection.objects.link(ob_legs)

# ---- scene / render settings (as saved in the file)
scene.camera = ob_camera
scene.frame_start = 1; scene.frame_end = 250; scene.frame_set(1)
scene.render.engine = 'BLENDER_EEVEE_NEXT'
scene.cycles.sampling_pattern = 'TABULATED_SOBOL'
scene.view_settings.view_transform = 'Filmic'
bpy.context.view_layer.update()

# ---- added for rendering (the .blend has no usable light): sun
light_auto_sun = bpy.data.lights.new('AutoSun', 'SUN')
light_auto_sun.energy = 3.0
light_auto_sun.angle = 0.0523599
ob_auto_sun = bpy.data.objects.new('AutoSun', light_auto_sun)
scene.collection.objects.link(ob_auto_sun)
ob_auto_sun.rotation_euler = (0.872665, 0.174533, 0.523599)
bpy.context.view_layer.update()
